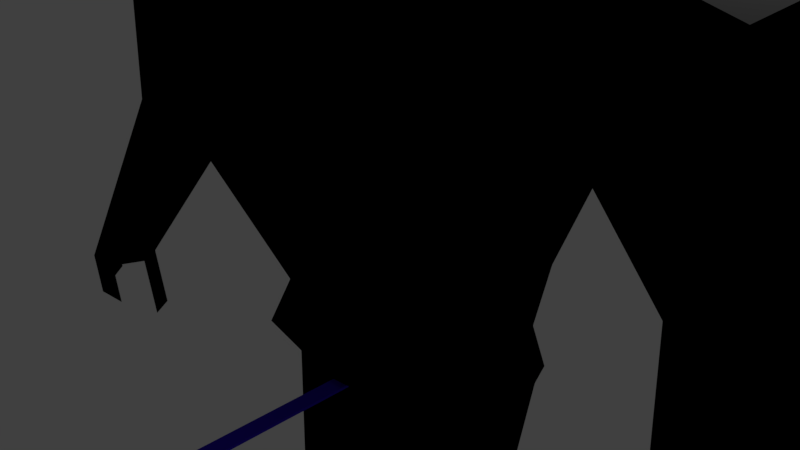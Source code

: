 # Source: SwordsMana1.blend  (saved by Blender 2.77.0; exported with 4.5.12 LTS)
import bpy
from mathutils import Matrix  # noqa: F401  (used for matrix-valued properties, if any)

bpy.ops.wm.read_factory_settings(use_empty=True)
scene = bpy.context.scene
scene.name = 'Scene'

# ---- collections
col_collection_1 = bpy.data.collections.new('Collection 1'); scene.collection.children.link(col_collection_1)

# ---- materials (node trees are filled in below, after node groups)
mat_material_002 = bpy.data.materials.new('Material.002')
mat_material_002.alpha_threshold = 0.0
mat_material_002.use_transparent_shadow = False
mat_material_002.diffuse_color = (0.047, 0.01, 0.761, 1.0)
mat_material_002.roughness = 0.5
mat_material = bpy.data.materials.new('Material')
mat_material.alpha_threshold = 0.0
mat_material.use_transparent_shadow = False
mat_material.diffuse_color = (0.467, 0.467, 0.467, 1.0)
mat_material.roughness = 0.5
mat_material_001 = bpy.data.materials.new('Material.001')
mat_material_001.alpha_threshold = 0.0
mat_material_001.use_transparent_shadow = False
mat_material_001.diffuse_color = (0.0, 0.0, 0.0, 1.0)
mat_material_001.roughness = 0.5
mat_material_001.line_color = (0.0, 0.0, 0.0, 1.0)
mat_material_003 = bpy.data.materials.new('Material.003')
mat_material_003.alpha_threshold = 0.0
mat_material_003.use_transparent_shadow = False
mat_material_003.diffuse_color = (0.123, 0.123, 0.123, 1.0)
mat_material_003.roughness = 0.5

# ---- material node trees

# ---- world
world_world = bpy.data.worlds.new('World'); scene.world = world_world
world_world.color = (0.05088, 0.05088, 0.05088)
world_world.use_sun_shadow = False
world_world.sun_shadow_jitter_overblur = 0.0
world_world.cycles.sampling_method = 'MANUAL'

# ---- cameras
cam_camera = bpy.data.cameras.new('Camera')
cam_camera.clip_end = 100.0
cam_camera.lens = 35.0
cam_camera.sensor_width = 32.0
cam_camera.sensor_height = 18.0
cam_camera.ortho_scale = 7.314
cam_camera.dof.focus_distance = 0.0
cam_camera.dof.aperture_fstop = 128.0

# ---- lights
light_lamp = bpy.data.lights.new('Lamp', 'POINT')
light_lamp.transmission_factor = 0.0
light_lamp.cutoff_distance = 30.0
light_lamp.energy = 100.0
light_lamp.shadow_buffer_clip_start = 1.001
light_lamp.shadow_soft_size = 0.1
light_lamp.shadow_maximum_resolution = 0.006
light_lamp.use_absolute_resolution = True

# ---- meshes
me_plane = bpy.data.meshes.new('Plane')
me_plane.from_pydata([(-0.5664, -0.223, 3.268e-08), (0.5664, -0.223, 3.268e-08), (-1.084, 1.083, 3.725e-09), (1.13, 1.083, 3.725e-09), (-1.489, 1.472, 1.863e-08), (1.299, 1.472, 1.863e-08), (-4.309, 1.083, 3.725e-09), (-4.516, 1.472, -0.02699), (4.354, 1.083, 3.725e-09), (4.146, 1.472, 1.863e-08), (-0.6359, 2.079, -0.02699), (0.4662, 2.079, -0.02699), (-0.6359, 9.602, -0.02699), (0.4662, 9.602, -0.02699), (-0.1094, 9.935, -0.03852), (-0.06036, 9.935, -0.03852), (-0.5664, -0.223, -0.09002), (0.5664, -0.223, -0.09002), (-1.084, 1.083, -0.09002), (1.13, 1.083, -0.09002), (-1.489, 1.472, -0.09002), (1.299, 1.472, -0.09002), (-4.309, 1.083, -0.09002), (-4.516, 1.472, -0.09002), (4.354, 1.083, -0.09002), (4.146, 1.472, -0.09002), (-0.6359, 2.079, -0.05853), (0.4662, 2.079, -0.05853), (-0.6359, 9.602, -0.05853), (0.4662, 9.602, -0.05853), (-0.1094, 9.935, -0.047), (-0.06036, 9.935, -0.047)], [], [(0, 2, 3, 1), (2, 4, 5, 3), (2, 6, 7, 4), (5, 9, 8, 3), (4, 10, 11, 5), (10, 12, 13, 11), (12, 14, 15, 13), (16, 17, 19, 18), (18, 19, 21, 20), (18, 20, 23, 22), (21, 19, 24, 25), (20, 21, 27, 26), (26, 27, 29, 28), (28, 29, 31, 30), (8, 9, 25, 24), (12, 10, 26, 28), (3, 8, 24, 19), (15, 14, 30, 31), (9, 5, 21, 25), (13, 15, 31, 29), (14, 12, 28, 30), (5, 11, 27, 21), (7, 6, 22, 23), (2, 0, 16, 18), (10, 4, 20, 26), (4, 7, 23, 20), (0, 1, 17, 16), (6, 2, 18, 22), (1, 3, 19, 17), (11, 13, 29, 27)])
me_plane.polygons.foreach_set('material_index', [1, 1, 1, 1, 1, 0, 0, 1, 1, 1, 1, 1, 0, 0, 1, 0, 1, 0, 1, 0, 0, 1, 1, 1, 1, 1, 1, 1, 1, 0])
me_plane.materials.append(mat_material_002)
me_plane.materials.append(mat_material)
me_plane.use_remesh_preserve_volume = False
me_plane.use_remesh_preserve_attributes = False
me_plane.use_mirror_vertex_groups = False
me_plane.update()
me_cube = bpy.data.meshes.new('Cube')
me_cube.from_pydata([(-1.915, 0.06425, -1.393), (-1.915, 0.9491, -1.393), (-2.401, -0.03478, 0.4912), (-2.401, 1.067, 0.4912), (-2.948, -0.4228, -0.5855), (-2.948, 1.385, -0.5855), (-2.878, -0.3108, -0.04713), (-2.878, 1.306, -0.04713), (-2.393, -0.1604, -1.043), (-2.393, 1.174, -1.043), (-1.443, 1.0, -1.561), (-1.443, 0.01333, -1.561), (-1.613, 1.067, 0.3216), (-1.613, -0.03478, 0.3216), (-1.688, 1.301, -0.7335), (-1.887, 0.007829, -0.8186), (-1.566, 1.233, -0.302), (-1.566, 0.02317, -0.342), (-1.566, -0.1604, -1.147), (-1.566, 1.174, -1.147), (-0.7217, 1.0, -1.561), (-0.7217, 0.01333, -1.561), (-0.7217, 1.0, -0.2951), (-0.7217, 0.01333, -0.2951), (-0.8442, 1.301, -0.8379), (-0.2952, -0.4931, -0.8379), (-0.783, 1.233, -0.4316), (-0.783, -0.04253, -0.4316), (-0.783, -0.1604, -1.199), (-0.783, 1.174, -1.199), (-2.147, 0.5205, -1.477), (-2.689, 0.5347, 0.6245), (-0.01143, 0.6036, -0.3863), (-3.299, 0.4298, -0.5763), (-3.221, 0.4888, 0.02409), (-2.681, 0.5281, -1.086), (-1.811, 0.5347, 0.4353), (-1.621, 0.5222, -1.664), (-0.8163, 0.5222, -0.2525), (0.001663, 0.8515, -2.653), (0.001663, 0.1841, -2.653), (-0.6907, 0.8515, -2.653), (-0.6907, 0.1841, -2.653), (-0.3445, 0.8515, -2.653), (-0.3445, 0.1841, -2.653), (-0.776, 0.5283, -2.723), (-0.2872, 0.2261, -1.974), (0.007032, 0.7933, -1.974), (-0.5815, 0.2261, -1.974), (-0.6539, 0.5186, -2.034), (-0.5815, 0.7933, -1.974), (-0.2872, 0.7933, -1.974), (0.007032, 0.2261, -1.974), (-0.007629, 1.091, -3.48), (-0.00763, -0.04807, -3.48), (-1.19, 1.091, -3.48), (-1.19, -0.04807, -3.48), (-0.5986, 1.091, -3.48), (-0.5986, -0.04807, -3.48), (-1.335, 0.5395, -3.599), (-0.09925, -1.07, -5.246), (-0.09925, 2.006, -5.642), (-0.05038, 1.519, -4.173), (-0.05038, -0.4755, -4.173), (-2.119, 1.519, -4.173), (-2.119, -0.4755, -4.173), (-1.085, 1.519, -4.173), (-1.085, -0.4755, -4.173), (-2.374, 0.553, -4.381), (-3.182, 1.434, -4.665), (-3.182, -0.394, -4.665), (-1.641, 2.006, -5.777), (-1.641, -0.966, -5.52), (-3.562, 0.5666, -4.226), (-1.843, 0.5666, -4.976), (-0.07878, 1.665, -9.304), (-0.07878, -0.5357, -9.304), (-0.09686, 0.5995, -9.534), (-0.9817, 1.45, -9.304), (-0.9817, -0.3203, -9.304), (-1.37, 0.5995, -9.534), (-0.1317, -1.495, -6.278), (-1.641, -1.495, -6.278), (-0.09925, 2.016, -6.278), (-1.641, 2.016, -6.278), (-1.843, 0.5768, -6.589), (-3.305, 1.434, -5.802), (-3.305, -0.3938, -5.802), (-2.497, 2.006, -5.802), (-2.497, -0.9659, -5.802), (-3.685, 0.5667, -5.363), (-2.275, 0.5667, -5.711), (-2.965, 1.19, -7.641), (-3.42, 1.419, -7.461), (-2.965, -0.1787, -7.641), (-3.42, -0.4081, -7.461), (-3.8, 0.5524, -7.202), (-2.6, 0.5524, -7.55), (-3.438, -0.5632, -10.12), (-3.696, -0.4331, -10.02), (-3.438, -1.339, -10.12), (-3.696, -1.469, -10.02), (-3.911, -0.9247, -9.872), (-3.231, -0.9247, -10.07), (1.915, 0.06425, -1.393), (1.915, 0.9491, -1.393), (2.401, -0.03478, 0.4912), (2.401, 1.067, 0.4912), (3.678e-08, 1.0, -1.561), (3.678e-08, 0.01333, -1.561), (3.678e-08, 1.142, -0.3629), (3.678e-08, 0.01333, -0.4705), (2.948, -0.4228, -0.5855), (2.948, 1.385, -0.5855), (3.678e-08, 1.288, -0.9422), (3.678e-08, -0.6135, -0.8604), (2.878, -0.3108, -0.04713), (2.878, 1.306, -0.04713), (3.678e-08, 1.233, -0.5613), (3.678e-08, -0.1604, -0.5613), (3.678e-08, -0.1604, -1.251), (2.393, -0.1604, -1.043), (2.393, 1.174, -1.043), (3.678e-08, 1.174, -1.251), (1.443, 1.0, -1.561), (1.443, 0.01333, -1.561), (1.613, 1.067, 0.3216), (1.613, -0.03478, 0.3216), (1.688, 1.301, -0.7335), (1.887, 0.007829, -0.8186), (1.566, 1.233, -0.302), (1.566, 0.02317, -0.342), (1.566, -0.1604, -1.147), (1.566, 1.174, -1.147), (0.7217, 1.0, -1.561), (0.7217, 0.01333, -1.561), (0.7217, 1.0, -0.2951), (0.7217, 0.01333, -0.2951), (0.8442, 1.301, -0.8379), (0.2952, -0.4931, -0.8379), (0.783, 1.233, -0.4316), (0.783, -0.04253, -0.4316), (0.783, -0.1604, -1.199), (0.783, 1.174, -1.199), (2.147, 0.5205, -1.477), (2.689, 0.5347, 0.6245), (0.01143, 0.6036, -0.3863), (3.299, 0.4298, -0.5763), (3.221, 0.4888, 0.02409), (2.681, 0.5281, -1.086), (1.811, 0.5347, 0.4353), (1.621, 0.5222, -1.664), (0.8163, 0.5222, -0.2525), (-0.001663, 0.8515, -2.653), (-0.001663, 0.1841, -2.653), (0.6907, 0.8515, -2.653), (0.6907, 0.1841, -2.653), (0.3445, 0.8515, -2.653), (0.3445, 0.1841, -2.653), (0.776, 0.5283, -2.723), (0.2872, 0.2261, -1.974), (-0.007032, 0.7933, -1.974), (0.5815, 0.2261, -1.974), (0.6539, 0.5186, -2.034), (0.5815, 0.7933, -1.974), (0.2872, 0.7933, -1.974), (-0.007032, 0.2261, -1.974), (0.007629, 1.091, -3.48), (0.00763, -0.04807, -3.48), (1.19, 1.091, -3.48), (1.19, -0.04807, -3.48), (0.5986, 1.091, -3.48), (0.5986, -0.04807, -3.48), (1.335, 0.5395, -3.599), (-0.09925, -1.07, -5.246), (-0.09925, 2.006, -5.644), (-0.05038, 1.519, -4.173), (-0.05038, -0.4755, -4.173), (2.119, 1.519, -4.173), (2.119, -0.4755, -4.173), (1.085, 1.519, -4.173), (1.085, -0.4755, -4.173), (2.374, 0.553, -4.381), (3.182, 1.434, -4.665), (3.182, -0.394, -4.665), (1.641, 2.006, -5.777), (1.641, -0.966, -5.52), (3.562, 0.5666, -4.226), (1.843, 0.5666, -4.976), (-0.07878, 1.665, -9.304), (-0.07878, -0.5357, -9.304), (-0.09686, 0.5995, -9.534), (0.9817, 1.45, -9.304), (0.9817, -0.3203, -9.304), (1.37, 0.5995, -9.534), (-0.1317, -1.495, -6.278), (1.641, -1.495, -6.278), (-0.09925, 2.016, -6.278), (1.641, 2.016, -6.278), (1.843, 0.5768, -6.589), (3.305, 1.434, -5.802), (3.305, -0.3938, -5.802), (2.497, 2.006, -5.802), (2.497, -0.9659, -5.802), (3.685, 0.5667, -5.363), (2.275, 0.5667, -5.711), (2.965, 1.19, -7.641), (3.42, 1.419, -7.461), (2.965, -0.1787, -7.641), (3.42, -0.4081, -7.461), (3.8, 0.5524, -7.202), (2.6, 0.5524, -7.55), (3.438, -0.5632, -10.12), (3.696, -0.4331, -10.02), (3.438, -1.339, -10.12), (3.696, -1.469, -10.02), (3.911, -0.9247, -9.872), (3.231, -0.9247, -10.07), (-0.08688, 1.718, -10.05), (-0.08688, -0.7693, -10.05), (-0.1088, 0.6078, -9.999), (-1.182, 1.457, -10.05), (-1.182, -0.508, -10.05), (-1.403, 0.6078, -9.999), (-0.08688, 1.718, -10.05), (-0.08688, -0.7693, -10.05), (-0.1088, 0.6078, -9.999), (1.2, 1.457, -10.05), (1.2, -0.508, -10.05), (1.42, 0.6078, -9.999), (-0.3213, 0.6014, -10.4), (-0.3018, 1.673, -10.45), (-1.051, 1.54, -10.45), (-0.3018, -0.2723, -10.45), (-1.051, -0.1392, -10.45), (-1.137, 0.6014, -10.4), (-0.3193, 0.1432, -14.42), (-0.4321, 0.4442, -14.47), (-0.9163, 0.385, -14.47), (-0.2998, -0.4306, -14.47), (-1.049, -0.2975, -14.47), (-1.135, 0.1432, -14.42), (-0.3113, 0.5959, -17.37), (-0.2918, 1.24, -17.42), (-1.041, 1.107, -17.42), (-0.2918, -0.1208, -17.42), (-1.041, 0.01237, -17.42), (-1.128, 0.5959, -17.33), (0.1956, 0.6036, -10.43), (0.2151, 1.674, -10.48), (1.064, 1.541, -10.48), (0.2151, -0.2711, -10.48), (1.064, -0.1379, -10.48), (1.151, 0.6036, -10.43), (0.1884, 0.142, -14.45), (0.3311, 0.4435, -14.51), (0.934, 0.3104, -14.51), (0.2079, -0.4313, -14.51), (1.057, -0.2982, -14.51), (1.144, 0.142, -14.45), (0.1815, 0.5948, -17.36), (0.201, 1.239, -17.41), (1.05, 1.106, -17.41), (0.201, -0.1214, -17.41), (1.05, 0.01174, -17.41), (1.138, 0.5948, -17.36), (3.244, -0.7919, -10.98), (3.502, -0.6618, -10.87), (3.717, -1.153, -10.73), (3.344, -1.318, -10.77), (3.602, -1.449, -10.67), (3.137, -0.9039, -10.72), (-3.308, -1.38, -10.72), (-3.566, -1.51, -10.62), (-3.781, -0.9651, -10.47), (-3.252, -0.6085, -10.99), (-3.51, -0.4784, -10.89), (-3.045, -0.97, -10.94), (-0.3142, 0.5921, -17.99), (-0.2947, 1.236, -18.04), (-1.044, 1.103, -18.04), (-0.4561, -1.549, -18.04), (-0.873, -1.416, -18.04), (-1.131, 0.5921, -17.95), (0.1786, 0.591, -17.98), (0.1981, 1.235, -18.03), (1.047, 1.102, -18.03), (0.3686, -1.549, -18.03), (0.886, -1.416, -18.03), (1.135, 0.591, -17.98), (1.137, 0.593, -17.66), (1.049, 1.104, -17.71), (0.1996, 1.237, -17.71), (0.1801, 0.593, -17.66), (0.1996, -0.3774, -17.71), (1.049, -0.3726, -17.71), (-1.042, 1.105, -17.73), (-0.2932, 1.238, -17.73), (-1.13, 0.594, -17.64), (-1.042, -0.3735, -17.73), (-0.2932, -0.3784, -17.73), (-0.3128, 0.594, -17.68), (0.3609, 1.0, -1.561), (0.3609, 0.01333, -1.561), (0.3609, 1.071, -0.329), (0.3609, 0.01333, -0.3828), (0.4221, 1.294, -0.89), (0.1476, -0.5533, -0.8491), (0.3915, 1.233, -0.4964), (0.3915, -0.1015, -0.4964), (0.3915, -0.1604, -1.225), (0.3915, 1.174, -1.225), (0.4139, 0.5629, -0.3194), (0.1714, 0.8515, -2.653), (0.1714, 0.1841, -2.653), (0.1401, 0.7933, -1.974), (0.1401, 0.2261, -1.974), (0.3031, 1.091, -3.48), (0.3031, -0.04807, -3.48), (0.5172, 1.519, -4.173), (0.5172, -0.4755, -4.173), (0.7707, 2.006, -5.711), (0.7707, -1.018, -5.383), (0.4514, 1.558, -9.304), (0.4514, -0.428, -9.304), (0.7707, 2.016, -6.278), (0.7545, -1.495, -6.278), (0.5564, 1.588, -10.05), (0.5564, -0.6387, -10.05), (0.6397, 1.608, -10.48), (0.6397, -0.2045, -10.48), (0.6326, 0.3429, -14.51), (0.6326, -0.7464, -14.51), (0.6257, 1.173, -17.41), (0.6257, -0.05484, -17.41), (0.6227, 1.169, -18.03), (0.6227, -0.7891, -18.03), (0.6568, 0.591, -17.98), (0.6243, -0.375, -17.71), (0.6243, 1.171, -17.71), (-0.3609, 1.0, -1.561), (-0.3609, 0.01333, -1.561), (-0.3609, 1.071, -0.329), (-0.3609, 0.01333, -0.3828), (-0.4221, 1.294, -0.89), (-0.1476, -0.5533, -0.8491), (-0.3915, 1.233, -0.4964), (-0.3915, -0.1015, -0.4964), (-0.3915, -0.1604, -1.225), (-0.3915, 1.174, -1.225), (-0.4139, 0.5629, -0.3194), (-0.1714, 0.8515, -2.653), (-0.1714, 0.1841, -2.653), (-0.1401, 0.7933, -1.974), (-0.1401, 0.2261, -1.974), (-0.3031, 1.091, -3.48), (-0.3031, -0.04807, -3.48), (-0.5676, 1.519, -4.173), (-0.5676, -0.4755, -4.173), (-0.87, 2.006, -5.709), (-0.87, -1.018, -5.383), (-0.5302, 1.558, -9.304), (-0.5302, -0.428, -9.304), (-0.87, 2.016, -6.278), (-0.8862, -1.495, -6.278), (-0.6345, 1.588, -10.05), (-0.6345, -0.6387, -10.05), (-0.6762, 1.607, -10.45), (-0.6762, -0.2058, -10.45), (-0.6742, 0.3436, -14.47), (-0.6742, -0.7457, -14.47), (-0.6662, 1.173, -17.42), (-0.6662, -0.05421, -17.42), (-0.6691, 1.17, -18.04), (-0.6691, -0.7885, -18.04), (-0.7227, 0.5921, -17.97), (-0.6677, -0.3759, -17.73), (-0.6677, 1.171, -17.73)], [], [(37, 11, 0, 30), (36, 31, 2, 13), (17, 13, 2, 6), (34, 31, 3, 7), (19, 10, 1, 9), (16, 14, 5, 7), (35, 33, 5, 9), (18, 15, 4, 8), (12, 16, 7, 3), (33, 34, 7, 5), (15, 17, 6, 4), (11, 18, 8, 0), (30, 35, 9, 1), (14, 19, 9, 5), (24, 29, 19, 14), (21, 28, 18, 11), (25, 27, 17, 15), (22, 26, 16, 12), (28, 25, 15, 18), (26, 24, 14, 16), (29, 20, 10, 19), (27, 23, 13, 17), (38, 36, 13, 23), (46, 48, 42, 44), (354, 46, 44, 352), (350, 38, 23, 343), (347, 343, 23, 27), (349, 340, 20, 29), (346, 344, 24, 26), (348, 345, 25, 28), (342, 346, 26, 22), (345, 347, 27, 25), (341, 348, 28, 21), (344, 349, 29, 24), (342, 22, 38, 350), (48, 49, 45, 42), (22, 12, 36, 38), (0, 8, 35, 30), (4, 6, 34, 33), (8, 4, 33, 35), (50, 51, 43, 41), (6, 2, 31, 34), (12, 3, 31, 36), (10, 37, 30, 1), (41, 43, 57, 55), (351, 39, 53, 355), (45, 41, 55, 59), (49, 50, 41, 45), (353, 47, 39, 351), (340, 108, 47, 353), (37, 10, 50, 49), (10, 20, 51, 50), (11, 37, 49, 48), (341, 21, 46, 354), (21, 11, 48, 46), (355, 53, 62, 357), (59, 55, 64, 68), (58, 56, 65, 67), (56, 59, 68, 65), (352, 44, 58, 356), (42, 45, 59, 56), (44, 42, 56, 58), (357, 62, 61, 359), (68, 64, 69, 73), (67, 65, 70, 72), (65, 68, 73, 70), (358, 67, 72, 360), (55, 57, 66, 64), (356, 58, 67, 358), (70, 73, 90, 87), (364, 82, 79, 362), (73, 69, 86, 90), (64, 66, 71, 69), (191, 189, 224, 226), (361, 75, 218, 365), (85, 84, 78, 80), (363, 83, 75, 361), (82, 85, 80, 79), (72, 74, 85, 82), (359, 61, 83, 363), (74, 71, 84, 85), (360, 72, 82, 364), (86, 88, 92, 93), (90, 86, 93, 96), (69, 71, 88, 86), (71, 74, 91, 88), (74, 72, 89, 91), (72, 70, 87, 89), (95, 96, 102, 101), (94, 95, 101, 100), (91, 89, 94, 97), (88, 91, 97, 92), (89, 87, 95, 94), (87, 90, 96, 95), (103, 100, 101, 102), (98, 103, 102, 99), (96, 93, 99, 102), (93, 92, 98, 99), (97, 94, 100, 103), (92, 97, 103, 98), (151, 144, 104, 125), (150, 127, 106, 145), (131, 116, 106, 127), (148, 117, 107, 145), (133, 122, 105, 124), (130, 117, 113, 128), (149, 122, 113, 147), (132, 121, 112, 129), (126, 107, 117, 130), (147, 113, 117, 148), (129, 112, 116, 131), (125, 104, 121, 132), (144, 105, 122, 149), (128, 113, 122, 133), (138, 128, 133, 143), (135, 125, 132, 142), (139, 129, 131, 141), (136, 126, 130, 140), (142, 132, 129, 139), (140, 130, 128, 138), (143, 133, 124, 134), (141, 131, 127, 137), (152, 137, 127, 150), (160, 158, 156, 162), (316, 314, 158, 160), (312, 305, 137, 152), (309, 141, 137, 305), (311, 143, 134, 302), (308, 140, 138, 306), (310, 142, 139, 307), (304, 136, 140, 308), (307, 139, 141, 309), (303, 135, 142, 310), (306, 138, 143, 311), (304, 312, 152, 136), (162, 156, 159, 163), (136, 152, 150, 126), (104, 144, 149, 121), (112, 147, 148, 116), (121, 149, 147, 112), (164, 155, 157, 165), (116, 148, 145, 106), (126, 150, 145, 107), (124, 105, 144, 151), (155, 169, 171, 157), (313, 317, 167, 153), (159, 173, 169, 155), (163, 159, 155, 164), (315, 313, 153, 161), (302, 315, 161, 108), (151, 163, 164, 124), (124, 164, 165, 134), (125, 162, 163, 151), (303, 316, 160, 135), (135, 160, 162, 125), (317, 319, 176, 167), (173, 182, 178, 169), (172, 181, 179, 170), (170, 179, 182, 173), (314, 318, 172, 158), (156, 170, 173, 159), (158, 172, 170, 156), (319, 321, 175, 176), (182, 187, 183, 178), (181, 186, 184, 179), (179, 184, 187, 182), (320, 322, 186, 181), (169, 178, 180, 171), (318, 320, 181, 172), (184, 201, 204, 187), (326, 324, 193, 196), (187, 204, 200, 183), (178, 183, 185, 180), (77, 76, 219, 220), (192, 194, 229, 227), (199, 194, 192, 198), (325, 323, 189, 197), (196, 193, 194, 199), (186, 196, 199, 188), (321, 325, 197, 175), (188, 199, 198, 185), (322, 326, 196, 186), (200, 207, 206, 202), (204, 210, 207, 200), (183, 200, 202, 185), (185, 202, 205, 188), (188, 205, 203, 186), (186, 203, 201, 184), (209, 215, 216, 210), (208, 214, 215, 209), (205, 211, 208, 203), (202, 206, 211, 205), (203, 208, 209, 201), (201, 209, 210, 204), (215, 214, 217, 212, 213, 216), (210, 216, 213, 207), (207, 213, 212, 206), (211, 217, 214, 208), (206, 212, 217, 211), (365, 218, 231, 367), (223, 221, 232, 235), (227, 229, 253, 250), (229, 228, 252, 253), (190, 191, 226, 225), (79, 80, 223, 222), (362, 79, 222, 366), (323, 192, 227, 327), (194, 193, 228, 229), (80, 78, 221, 223), (324, 190, 225, 328), (75, 77, 220, 218), (230, 233, 239, 236), (367, 231, 237, 369), (220, 219, 233, 230), (366, 222, 234, 368), (218, 220, 230, 231), (222, 223, 235, 234), (240, 241, 247, 246), (237, 236, 242, 243), (368, 234, 240, 370), (231, 230, 236, 237), (234, 235, 241, 240), (235, 232, 238, 241), (293, 292, 285, 284), (299, 298, 283, 282), (241, 238, 244, 247), (369, 237, 243, 371), (236, 239, 245, 242), (370, 240, 246, 372), (250, 253, 259, 256), (253, 252, 258, 259), (327, 227, 250, 329), (225, 226, 248, 251), (328, 225, 251, 330), (226, 224, 249, 248), (332, 257, 263, 334), (257, 254, 260, 263), (329, 250, 256, 331), (251, 248, 254, 257), (330, 251, 257, 332), (248, 249, 255, 254), (291, 290, 289, 286), (377, 297, 279, 373), (254, 255, 261, 260), (259, 258, 264, 265), (256, 259, 265, 262), (331, 256, 262, 333), (213, 216, 268, 267), (212, 213, 267, 266), (214, 217, 271, 269), (214, 215, 270, 269), (102, 101, 273, 274), (101, 100, 272, 273), (98, 103, 277, 275), (99, 98, 275, 276), (375, 374, 282, 283), (373, 375, 283, 280), (337, 289, 288, 336), (335, 286, 289, 337), (376, 299, 282, 374), (294, 293, 284, 287), (298, 296, 280, 283), (339, 291, 286, 335), (297, 301, 278, 279), (290, 295, 288, 289), (338, 294, 287, 336), (301, 300, 281, 278), (334, 263, 294, 338), (265, 264, 295, 290), (333, 262, 291, 339), (263, 260, 293, 294), (262, 265, 290, 291), (260, 261, 292, 293), (242, 245, 300, 301), (243, 242, 301, 297), (247, 244, 296, 298), (372, 246, 299, 376), (371, 243, 297, 377), (246, 247, 298, 299), (261, 333, 339, 292), (264, 334, 338, 295), (295, 338, 336, 288), (292, 339, 335, 285), (285, 335, 337, 284), (284, 337, 336, 287), (255, 331, 333, 261), (252, 330, 332, 258), (249, 329, 331, 255), (258, 332, 334, 264), (228, 328, 330, 252), (224, 327, 329, 249), (193, 324, 328, 228), (189, 323, 327, 224), (174, 195, 326, 322), (185, 198, 325, 321), (198, 192, 323, 325), (195, 190, 324, 326), (168, 177, 320, 318), (177, 174, 322, 320), (180, 185, 321, 319), (154, 168, 318, 314), (171, 180, 319, 317), (109, 166, 316, 303), (134, 165, 315, 302), (165, 157, 313, 315), (157, 171, 317, 313), (110, 146, 312, 304), (114, 306, 311, 123), (109, 303, 310, 120), (115, 307, 309, 119), (110, 304, 308, 118), (120, 310, 307, 115), (118, 308, 306, 114), (123, 311, 302, 108), (119, 309, 305, 111), (146, 111, 305, 312), (166, 154, 314, 316), (244, 371, 377, 296), (245, 372, 376, 300), (300, 376, 374, 281), (279, 278, 375, 373), (278, 281, 374, 375), (296, 377, 373, 280), (239, 370, 372, 245), (238, 369, 371, 244), (233, 368, 370, 239), (219, 366, 368, 233), (232, 367, 369, 238), (76, 362, 366, 219), (221, 365, 367, 232), (60, 360, 364, 81), (71, 359, 363, 84), (84, 363, 361, 78), (78, 361, 365, 221), (81, 364, 362, 76), (54, 356, 358, 63), (63, 358, 360, 60), (66, 357, 359, 71), (40, 352, 356, 54), (57, 355, 357, 66), (109, 341, 354, 52), (20, 340, 353, 51), (51, 353, 351, 43), (43, 351, 355, 57), (110, 342, 350, 32), (114, 123, 349, 344), (109, 120, 348, 341), (115, 119, 347, 345), (110, 118, 346, 342), (120, 115, 345, 348), (118, 114, 344, 346), (123, 108, 340, 349), (119, 111, 343, 347), (32, 350, 343, 111), (52, 354, 352, 40)])
me_cube.polygons.foreach_set('material_index', [0, 0, 0, 0, 0, 0, 0, 0, 0, 0, 0, 0, 0, 0, 0, 0, 0, 0, 0, 0, 0, 0, 0, 0, 0, 1, 0, 0, 0, 0, 0, 0, 0, 0, 1, 0, 0, 0, 0, 0, 0, 0, 0, 0, 0, 0, 1, 0, 0, 0, 0, 0, 0, 0, 0, 0, 1, 0, 1, 0, 1, 0, 0, 1, 0, 1, 0, 0, 0, 0, 0, 0, 0, 0, 0, 0, 0, 0, 0, 0, 0, 0, 0, 0, 0, 0, 0, 0, 0, 0, 0, 0, 0, 0, 0, 0, 0, 0, 0, 0, 0, 0, 0, 0, 0, 0, 0, 0, 0, 0, 0, 0, 0, 0, 0, 0, 0, 0, 0, 0, 0, 0, 0, 0, 0, 1, 0, 0, 0, 0, 0, 0, 0, 0, 1, 0, 0, 0, 0, 0, 0, 0, 0, 0, 0, 0, 1, 0, 0, 0, 0, 0, 0, 0, 0, 0, 1, 0, 1, 0, 1, 0, 0, 1, 0, 1, 0, 0, 0, 0, 0, 0, 0, 0, 0, 0, 0, 0, 0, 0, 0, 0, 0, 0, 0, 0, 0, 0, 0, 0, 0, 0, 0, 0, 0, 0, 0, 0, 0, 0, 0, 0, 0, 0, 0, 0, 0, 0, 0, 0, 0, 0, 0, 0, 0, 0, 0, 0, 0, 0, 0, 0, 0, 0, 0, 0, 0, 0, 0, 0, 0, 0, 0, 0, 0, 0, 0, 0, 0, 0, 0, 0, 0, 0, 0, 0, 0, 0, 0, 0, 0, 0, 0, 0, 0, 0, 0, 0, 0, 0, 0, 0, 0, 0, 0, 0, 0, 0, 0, 0, 0, 0, 0, 0, 0, 0, 0, 0, 0, 0, 0, 0, 0, 0, 0, 0, 0, 0, 0, 0, 0, 0, 0, 0, 0, 0, 0, 0, 0, 0, 0, 0, 0, 0, 0, 0, 1, 0, 0, 0, 0, 0, 0, 0, 0, 1, 0, 0, 0, 0, 0, 0, 0, 0, 0, 0, 0, 0, 0, 0, 0, 0, 0, 0, 0, 0, 0, 0, 0, 0, 0, 0, 0, 0, 1, 0, 0, 0, 0, 0, 0, 0, 0, 1, 0])
me_cube.materials.append(mat_material_001)
me_cube.materials.append(mat_material_003)
me_cube.use_remesh_preserve_volume = False
me_cube.use_remesh_preserve_attributes = False
me_cube.use_mirror_vertex_groups = False
me_cube.update()
arm_armature = bpy.data.armatures.new('Armature')  # bones are not reproduced

# ---- objects
ob_armature = bpy.data.objects.new('Armature', arm_armature)
ob_plane = bpy.data.objects.new('Plane', me_plane)
ob_cube = bpy.data.objects.new('Cube', me_cube)
ob_lamp = bpy.data.objects.new('Lamp', light_lamp)
ob_camera = bpy.data.objects.new('Camera', cam_camera)

# ---- transforms, parenting, visibility, modifiers, constraints
ob_armature.location = (-0.01887, 0.0, -1.485)
ob_armature.scale = (7.517, 7.517, 7.114)
ob_armature.show_in_front = True
ob_armature.lineart.crease_threshold = 0.0
ob_plane.parent = ob_armature
ob_plane.matrix_parent_inverse = Matrix(((-0.133, -0.003986, -0.002558, -0.6647), (0.001603, -0.1039, 0.08776, -1.014), (-0.00438, 0.08298, 0.1098, 0.3507), (0.0, 0.0, 0.0, 1.0)))
ob_plane.location = (-4.748, -2.157, -2.091)
ob_plane.rotation_euler = (2.504, -0.0, 0.0)
ob_plane.scale = (0.2222, 0.7114, 1.193)
ob_plane.lineart.crease_threshold = 0.0
ob_cube.parent = ob_armature
ob_cube.matrix_parent_inverse = Matrix(((0.133, 0.0, 0.0, 0.00251), (0.0, 0.133, 0.0, 0.0), (0.0, 0.0, 0.1406, 0.2087), (0.0, 0.0, 0.0, 1.0)))
ob_cube.location = (-0.01103, 0.0, 8.469)
ob_cube.scale = (1.46, 1.0, 1.0)
ob_cube.lock_rotations_4d = False
ob_cube.empty_display_type = 'ARROWS'
ob_cube.show_in_front = True
ob_cube.lineart.crease_threshold = 0.0
_vg = ob_cube.vertex_groups.new(name='Pevis')
for _i, _w in zip([75, 76, 77, 78, 79, 80, 81, 82, 83, 84, 85, 175, 189, 190, 191, 192, 193, 194, 195, 196, 197, 199, 218, 219, 220, 221, 222, 223, 224, 225, 226, 227, 228, 229, 231, 233, 249, 251, 323, 324, 325, 326, 327, 328, 329, 361, 362, 363, 364, 365, 366, 367], [0.6566, 0.6701, 0.204, 0.5698, 0.5583, 0.1768, 0.06033, 0.05884, 0.04767, 0.002969, 0.02108, 0.007058, 0.8092, 0.7619, 0.9944, 0.578, 0.2226, 0.1159, 0.06295, 0.01044, 0.05671, 0.007416, 0.1983, 0.2599, 0.05566, 0.1031, 0.1264, 0.06739, 0.4849, 0.4783, 0.9756, 0.1015, 0.06387, 0.02237, 0.04443, 0.01415, 0.1024, 0.05154, 0.7487, 0.6628, 0.04969, 0.03205, 0.2233, 0.1914, 0.0443, 0.6817, 0.6864, 0.04573, 0.05672, 0.1687, 0.2021, 0.02476]): _vg.add([_i], _w, 'REPLACE')
_vg = ob_cube.vertex_groups.new(name='MiddleSpine')
_vg = ob_cube.vertex_groups.new(name='Ribs')
for _i, _w in zip([60, 61, 62, 63, 71, 72, 74, 75, 78, 79, 81, 82, 83, 84, 85, 174, 175, 176, 177, 185, 186, 188, 189, 192, 193, 195, 196, 197, 198, 199, 319, 320, 321, 322, 323, 325, 326, 357, 358, 359, 360, 361, 363, 364], [0.3815, 0.4845, 0.06388, 0.09042, 0.07673, 0.06497, 0.01931, 0.01399, 0.004656, 0.0007981, 0.3932, 0.1793, 0.437, 0.1613, 0.3111, 0.4212, 0.4993, 0.07619, 0.1007, 0.07207, 0.06111, 0.02336, 0.007455, 0.0003126, 0.000801, 0.4112, 0.1675, 0.4486, 0.1524, 0.3072, 0.02089, 0.03596, 0.2113, 0.1669, 0.002645, 0.3497, 0.3484, 0.02412, 0.03687, 0.208, 0.1642, 0.007894, 0.337, 0.331]): _vg.add([_i], _w, 'REPLACE')
_vg = ob_cube.vertex_groups.new(name='Neck')
for _i, _w in zip([0, 1, 2, 3, 4, 5, 6, 7, 8, 9, 10, 11, 12, 13, 14, 15, 16, 17, 18, 19, 20, 21, 22, 23, 24, 26, 27, 28, 29, 30, 31, 32, 33, 34, 35, 36, 37, 38, 39, 40, 41, 42, 43, 44, 45, 46, 47, 48, 49, 50, 51, 52, 53, 54, 55, 56, 57, 58, 59, 60, 61, 62, 63, 66, 67, 104, 105, 106, 107, 108, 110, 112, 113, 114, 116, 117, 118, 121, 122, 123, 124, 125, 126, 127, 128, 129, 130, 131, 132, 133, 134, 135, 136, 137, 138, 139, 140, 141, 142, 143, 144, 145, 146, 147, 148, 149, 150, 151, 152, 153, 154, 155, 156, 157, 158, 159, 160, 161, 162, 163, 164, 165, 166, 167, 168, 169, 170, 171, 172, 173, 174, 175, 176, 177, 180, 181, 302, 303, 304, 305, 306, 308, 309, 310, 311, 312, 313, 314, 315, 316, 317, 318, 319, 320, 322, 340, 341, 342, 343, 344, 346, 347, 348, 349, 350, 351, 352, 353, 354, 355, 356, 357, 358, 360], [0.1575, 0.1426, 0.2542, 0.2126, 0.2087, 0.1742, 0.2212, 0.185, 0.1824, 0.1573, 0.1309, 0.1471, 0.2011, 0.2558, 0.1472, 0.2246, 0.1583, 0.2338, 0.1752, 0.1361, 0.2274, 0.1115, 0.1293, 0.1192, 0.1241, 0.1197, 0.1145, 0.08727, 0.152, 0.1511, 0.2403, 0.02177, 0.1863, 0.1982, 0.1689, 0.2463, 0.1316, 0.186, 0.9373, 0.8811, 0.6852, 0.661, 0.8404, 0.7832, 0.6525, 0.1293, 0.4902, 0.1931, 0.2666, 0.384, 0.4611, 0.08062, 0.8073, 0.7407, 0.1413, 0.1824, 0.3786, 0.3541, 0.1139, 0.06647, 0.004166, 0.1665, 0.1997, 0.04516, 0.05928, 0.159, 0.1441, 0.2549, 0.2136, 0.2384, 0.05004, 0.2097, 0.1753, 0.08832, 0.2221, 0.1861, 0.06124, 0.1836, 0.1586, 0.1332, 0.1326, 0.1489, 0.2023, 0.2567, 0.1487, 0.2258, 0.1597, 0.2352, 0.1767, 0.1377, 0.2284, 0.1138, 0.1311, 0.1228, 0.1257, 0.00181, 0.1214, 0.1178, 0.08923, 0.1535, 0.1525, 0.2411, 0.02414, 0.1874, 0.1992, 0.1702, 0.2471, 0.1334, 0.1877, 0.9343, 0.8789, 0.6795, 0.6558, 0.8339, 0.777, 0.6472, 0.1335, 0.4899, 0.1958, 0.2683, 0.3832, 0.4596, 0.08186, 0.7835, 0.7393, 0.1408, 0.1821, 0.3734, 0.3524, 0.1141, 0.05894, 0.008319, 0.164, 0.184, 0.04541, 0.05925, 0.2299, 0.05859, 0.07248, 0.05569, 0.1007, 0.07947, 0.05173, 0.02782, 0.1406, 0.07927, 0.9079, 0.858, 0.4853, 0.0892, 0.7008, 0.6288, 0.1005, 0.1254, 0.0168, 0.2285, 0.05612, 0.07067, 0.03879, 0.09934, 0.07802, 0.04059, 0.02411, 0.1392, 0.07554, 0.9135, 0.8634, 0.4864, 0.08526, 0.7084, 0.6337, 0.09798, 0.1276, 0.01708]): _vg.add([_i], _w, 'REPLACE')
_vg = ob_cube.vertex_groups.new(name='Head')
for _i, _w in zip([0, 1, 2, 3, 4, 5, 6, 7, 8, 9, 10, 11, 12, 13, 14, 15, 16, 17, 18, 19, 20, 21, 22, 23, 24, 25, 26, 27, 28, 29, 30, 31, 32, 33, 34, 35, 36, 37, 38, 39, 40, 41, 42, 43, 44, 45, 46, 47, 48, 49, 50, 51, 52, 57, 58, 104, 105, 106, 107, 108, 109, 110, 111, 112, 113, 114, 115, 116, 117, 118, 119, 120, 121, 122, 123, 124, 125, 126, 127, 128, 129, 130, 131, 132, 133, 134, 135, 136, 137, 138, 139, 140, 141, 142, 143, 144, 145, 146, 147, 148, 149, 150, 151, 152, 153, 154, 155, 156, 157, 158, 159, 160, 161, 162, 163, 164, 165, 166, 171, 172, 302, 303, 304, 305, 306, 307, 308, 309, 310, 311, 312, 313, 314, 315, 316, 340, 341, 342, 343, 344, 345, 346, 347, 348, 349, 350, 351, 352, 353, 354], [0.835, 0.8497, 0.7415, 0.783, 0.7864, 0.821, 0.7741, 0.8105, 0.812, 0.8371, 0.8571, 0.8437, 0.7946, 0.7402, 0.8469, 0.7693, 0.8369, 0.7617, 0.818, 0.856, 0.7639, 0.8753, 0.8683, 0.8787, 0.8717, 0.9744, 0.8773, 0.8832, 0.9063, 0.8422, 0.8421, 0.7554, 0.9635, 0.8091, 0.7974, 0.8258, 0.7495, 0.8581, 0.8118, 0.03822, 0.09164, 0.1328, 0.1513, 0.09018, 0.1328, 0.1266, 0.8593, 0.5081, 0.7781, 0.7001, 0.5955, 0.528, 0.916, 0.002373, 0.006499, 0.8331, 0.8478, 0.7406, 0.7819, 0.7596, 0.9796, 0.9489, 0.9996, 0.7852, 0.8196, 0.91, 0.9975, 0.773, 0.8092, 0.9375, 0.996, 0.99, 0.8104, 0.8355, 0.8648, 0.8549, 0.8415, 0.7932, 0.739, 0.8451, 0.7678, 0.8352, 0.76, 0.8161, 0.8541, 0.7624, 0.8725, 0.8663, 0.8749, 0.8698, 0.9724, 0.8754, 0.8797, 0.904, 0.8403, 0.8403, 0.7544, 0.9622, 0.8078, 0.7962, 0.8243, 0.7485, 0.8559, 0.8098, 0.04026, 0.09287, 0.1349, 0.1534, 0.09323, 0.1361, 0.1286, 0.8543, 0.5083, 0.7743, 0.6973, 0.5953, 0.5287, 0.9145, 0.003375, 0.007762, 0.7656, 0.9355, 0.9259, 0.9431, 0.8967, 0.9899, 0.9186, 0.947, 0.9578, 0.856, 0.9194, 0.05812, 0.1034, 0.5101, 0.9055, 0.7673, 0.9384, 0.9278, 0.9547, 0.8981, 0.9914, 0.9202, 0.9536, 0.9599, 0.8576, 0.9232, 0.05541, 0.1003, 0.5095, 0.9099]): _vg.add([_i], _w, 'REPLACE')
_vg = ob_cube.vertex_groups.new(name='ShoulderRight')
for _i, _w in zip([155, 156, 157, 158, 159, 162, 163, 167, 168, 169, 170, 171, 172, 173, 174, 175, 176, 177, 178, 179, 180, 181, 182, 183, 184, 185, 186, 187, 188, 192, 193, 195, 196, 197, 198, 199, 200, 201, 202, 203, 204, 205, 206, 207, 210, 211, 313, 314, 317, 318, 319, 320, 321, 322, 325, 326], [0.1748, 0.1809, 0.06523, 0.07995, 0.2141, 0.006264, 0.01511, 0.1176, 0.1399, 0.8133, 0.7615, 0.5567, 0.588, 0.8468, 0.2407, 0.1805, 0.2664, 0.2677, 0.9366, 0.9016, 0.8886, 0.8854, 0.9449, 0.8377, 0.7696, 0.8139, 0.8383, 0.6315, 0.9106, 0.02376, 0.02927, 0.1141, 0.5895, 0.08883, 0.6331, 0.2822, 0.512, 0.2027, 0.8444, 0.6787, 0.4882, 0.9868, 0.05054, 0.05503, 0.02096, 0.05577, 0.006532, 0.01226, 0.2282, 0.2935, 0.7515, 0.7206, 0.5566, 0.6296, 0.2433, 0.2278]): _vg.add([_i], _w, 'REPLACE')
_vg = ob_cube.vertex_groups.new(name='UpperArmRight')
for _i, _w in zip([178, 179, 182, 183, 184, 187, 200, 201, 202, 203, 204, 206, 207, 208, 209, 210, 211, 213, 216], [0.0009207, 0.06404, 0.03645, 0.1629, 0.23, 0.3694, 0.4856, 0.796, 0.1206, 0.2795, 0.5111, 0.9288, 0.9366, 0.9827, 0.9639, 0.9476, 0.9417, 0.01147, 0.02711]): _vg.add([_i], _w, 'REPLACE')
_vg = ob_cube.vertex_groups.new(name='Bone.011')
for _i, _w in zip([209, 212, 213, 214, 215, 216, 217, 266, 267, 268, 269, 270, 271], [0.002958, 0.9659, 0.9464, 0.9844, 0.9832, 0.929, 0.9695, 0.07526, 0.1829, 0.2192, 0.5606, 0.6575, 0.4986]): _vg.add([_i], _w, 'REPLACE')
_vg = ob_cube.vertex_groups.new(name='HandRight')
for _i, _w in zip([216, 266, 267, 268, 269, 270, 271], [0.01444, 0.9225, 0.813, 0.7733, 0.4368, 0.3408, 0.4958]): _vg.add([_i], _w, 'REPLACE')
_vg = ob_cube.vertex_groups.new(name='ShoulderLeft')
for _i, _w in zip([41, 42, 43, 44, 45, 48, 49, 53, 54, 55, 56, 57, 58, 59, 60, 61, 62, 63, 64, 65, 66, 67, 68, 69, 70, 71, 72, 73, 74, 78, 79, 81, 82, 83, 84, 85, 86, 87, 88, 89, 90, 91, 92, 93, 96, 97, 167, 168, 171, 174, 175, 176, 177, 195, 317, 318, 319, 320, 322, 351, 352, 355, 356, 357, 358, 359, 360, 363, 364], [0.1772, 0.1827, 0.06708, 0.0822, 0.2155, 0.006016, 0.01481, 0.1686, 0.2157, 0.8225, 0.7724, 0.5785, 0.6076, 0.8541, 0.4034, 0.2778, 0.736, 0.6713, 0.9393, 0.9092, 0.9046, 0.9049, 0.9479, 0.8402, 0.7711, 0.81, 0.8353, 0.6308, 0.9165, 0.024, 0.02558, 0.1693, 0.5721, 0.1253, 0.6213, 0.2773, 0.5119, 0.2011, 0.8436, 0.6773, 0.4892, 0.9849, 0.05084, 0.05453, 0.01852, 0.05714, 0.06972, 0.07637, 0.002692, 0.1182, 0.06977, 0.4541, 0.4048, 0.003089, 0.02988, 0.02597, 0.08479, 0.08253, 0.006278, 0.009604, 0.01878, 0.262, 0.3272, 0.838, 0.8018, 0.5911, 0.6671, 0.2775, 0.27]): _vg.add([_i], _w, 'REPLACE')
_vg = ob_cube.vertex_groups.new(name='UpperArmLeft')
for _i, _w in zip([65, 68, 69, 70, 73, 86, 87, 88, 89, 90, 92, 93, 94, 95, 96, 97, 99, 102, 274], [0.06269, 0.03376, 0.1608, 0.2273, 0.3697, 0.4857, 0.7975, 0.1207, 0.2799, 0.5101, 0.9284, 0.9373, 0.9823, 0.9649, 0.9494, 0.9403, 0.01154, 0.03826, 0.004775]): _vg.add([_i], _w, 'REPLACE')
_vg = ob_cube.vertex_groups.new(name='LowerArmLeft')
for _i, _w in zip([92, 97, 98, 99, 100, 101, 102, 103, 272, 273, 274, 275, 276, 277], [0.004883, 0.01065, 0.9411, 0.9353, 0.2445, 0.6004, 0.8636, 0.8152, 0.3615, 0.4854, 0.6776, 0.2838, 0.4076, 0.2552]): _vg.add([_i], _w, 'REPLACE')
_vg = ob_cube.vertex_groups.new(name='HandLeft')
for _i, _w in zip([98, 99, 100, 101, 102, 103, 272, 273, 274, 275, 276, 277], [0.04059, 0.01552, 0.7535, 0.3942, 0.09212, 0.1628, 0.6316, 0.5052, 0.2953, 0.7106, 0.5813, 0.7386]): _vg.add([_i], _w, 'REPLACE')
_vg = ob_cube.vertex_groups.new(name='Bone.003')
for _i, _w in zip([60, 61, 63, 71, 72, 74, 75, 78, 81, 82, 83, 84, 85, 174, 175, 176, 177, 185, 186, 188, 195, 196, 197, 198, 199, 321, 322, 325, 326, 359, 360, 361, 363, 364], [0.1161, 0.1736, 0.004914, 0.06698, 0.05519, 0.01615, 0.003771, 0.001194, 0.3361, 0.1682, 0.3592, 0.15, 0.3075, 0.1266, 0.1847, 0.009876, 0.01206, 0.06477, 0.05319, 0.02067, 0.3456, 0.1579, 0.3671, 0.1438, 0.3044, 0.1582, 0.1094, 0.324, 0.3257, 0.1466, 0.1022, 0.0017, 0.3068, 0.3082]): _vg.add([_i], _w, 'REPLACE')
_vg = ob_cube.vertex_groups.new(name='HipRight')
for _i, _w in zip([77, 189, 190, 192, 193, 194, 196, 199, 220, 224, 225, 227, 228, 229, 248, 249, 250, 251, 252, 253, 323, 324, 326, 327, 328, 329, 330], [0.1282, 0.1155, 0.1627, 0.2004, 0.557, 0.4626, 0.02903, 0.03369, 0.009631, 0.4836, 0.4895, 0.4899, 0.6303, 0.5103, 0.9768, 0.8321, 0.5651, 0.9203, 0.8573, 0.523, 0.1491, 0.2391, 0.0131, 0.6641, 0.7365, 0.8019, 0.9322]): _vg.add([_i], _w, 'REPLACE')
_vg = ob_cube.vertex_groups.new(name='UpperLeftRight')
for _i, _w in zip([192, 193, 194, 199, 227, 228, 229, 249, 250, 252, 253, 254, 255, 256, 257, 258, 259, 260, 263, 323, 324, 327, 328, 329, 330, 331, 332], [0.1345, 0.1297, 0.374, 0.009263, 0.3916, 0.2851, 0.4375, 0.06154, 0.4108, 0.1289, 0.4732, 0.939, 0.9519, 0.986, 0.8653, 0.9639, 0.9842, 0.02564, 0.01644, 0.03247, 0.02788, 0.09664, 0.05158, 0.1473, 0.0292, 0.9811, 0.5839]): _vg.add([_i], _w, 'REPLACE')
_vg = ob_cube.vertex_groups.new(name='LowerLegRight')
for _i, _w in zip([254, 255, 257, 258, 260, 261, 262, 263, 264, 265, 284, 285, 286, 287, 289, 290, 291, 292, 293, 294, 295, 332, 333, 334, 335, 336, 337, 338, 339], [0.03321, 0.01059, 0.1208, 0.01537, 0.8695, 0.8655, 0.9129, 0.8064, 0.8756, 0.9532, 0.5649, 0.5967, 0.5536, 0.1327, 0.548, 0.7627, 0.6371, 0.6836, 0.7675, 0.3587, 0.2826, 0.4113, 0.8917, 0.8681, 0.5469, 0.1925, 0.5023, 0.1795, 0.6345]): _vg.add([_i], _w, 'REPLACE')
_vg = ob_cube.vertex_groups.new(name='FootRight')
for _i, _w in zip([260, 261, 262, 263, 264, 265, 284, 285, 286, 287, 288, 289, 290, 291, 292, 293, 294, 295, 333, 334, 335, 336, 337, 338, 339], [0.09203, 0.1161, 0.07835, 0.1599, 0.1078, 0.008816, 0.4286, 0.3978, 0.445, 0.8603, 1.007, 0.4511, 0.2329, 0.3598, 0.3067, 0.2142, 0.6302, 0.7143, 0.08811, 0.1138, 0.4507, 0.8041, 0.4973, 0.8168, 0.3588]): _vg.add([_i], _w, 'REPLACE')
_vg = ob_cube.vertex_groups.new(name='HipLeft')
for _i, _w in zip([75, 76, 77, 78, 79, 80, 85, 218, 219, 220, 221, 222, 223, 230, 231, 232, 233, 234, 235, 361, 362, 365, 366, 367, 368], [0.2334, 0.2379, 0.6399, 0.2114, 0.2242, 0.4047, 0.01953, 0.7359, 0.6844, 0.9042, 0.4956, 0.5804, 0.4811, 0.9973, 0.8825, 0.5861, 0.9321, 0.8434, 0.5309, 0.1913, 0.1988, 0.7063, 0.7069, 0.8053, 0.924]): _vg.add([_i], _w, 'REPLACE')
_vg = ob_cube.vertex_groups.new(name='UpperLegLeft')
for _i, _w in zip([75, 78, 79, 80, 85, 218, 219, 221, 222, 223, 231, 232, 233, 234, 235, 236, 237, 238, 239, 240, 241, 361, 362, 365, 366, 367, 368, 369, 370], [0.005281, 0.1262, 0.1275, 0.3678, 0.007261, 0.02608, 0.007894, 0.3836, 0.2717, 0.4335, 0.06367, 0.386, 0.008988, 0.1346, 0.4621, 0.9651, 0.9699, 0.982, 0.9082, 0.942, 0.9757, 0.05413, 0.04317, 0.1037, 0.06841, 0.1521, 0.04703, 0.9864, 0.589]): _vg.add([_i], _w, 'REPLACE')
_vg = ob_cube.vertex_groups.new(name='LowerLegLeft')
for _i, _w in zip([239, 240, 242, 243, 244, 245, 246, 247, 278, 279, 280, 283, 296, 297, 298, 299, 300, 301, 370, 371, 372, 373, 375, 376, 377], [0.08152, 0.05375, 0.8541, 0.8722, 0.915, 0.3799, 0.8708, 0.9302, 0.5502, 0.5812, 0.5547, 0.5434, 0.6497, 0.6574, 0.8234, 0.1861, 0.2339, 0.713, 0.407, 0.9008, 0.82, 0.5413, 0.4987, 0.03851, 0.6217]): _vg.add([_i], _w, 'REPLACE')
_vg = ob_cube.vertex_groups.new(name='FootLeft')
for _i, _w in zip([242, 243, 244, 245, 246, 247, 278, 279, 280, 281, 282, 283, 296, 297, 298, 299, 300, 301, 371, 372, 373, 374, 375, 376, 377], [0.124, 0.1197, 0.07654, 0.5975, 0.1123, 0.03979, 0.4478, 0.4166, 0.444, 1.129, 1.037, 0.4548, 0.3472, 0.3388, 0.1683, 0.8115, 0.7603, 0.28, 0.08347, 0.1669, 0.4574, 0.9904, 0.5012, 0.955, 0.3739]): _vg.add([_i], _w, 'REPLACE')
_m = ob_cube.modifiers.new('Armature', 'ARMATURE')
_m.object = ob_armature
ob_lamp.location = (4.076, 1.005, 5.904)
ob_lamp.rotation_euler = (0.6503, 0.05522, 1.866)
ob_lamp.lock_rotations_4d = False
ob_lamp.empty_display_type = 'ARROWS'
ob_lamp.color = (0.0, 0.0, 0.0, 0.0)
ob_lamp.lineart.crease_threshold = 0.0
ob_camera.location = (7.481, -6.508, 5.344)
ob_camera.rotation_euler = (1.109, 0.01082, 0.8149)
ob_camera.lock_rotations_4d = False
ob_camera.empty_display_type = 'ARROWS'
ob_camera.color = (0.0, 0.0, 0.0, 0.0)
ob_camera.display_type = 'WIRE'
ob_camera.lineart.crease_threshold = 0.0

# ---- collection membership
col_collection_1.objects.link(ob_armature)
col_collection_1.objects.link(ob_plane)
col_collection_1.objects.link(ob_cube)
col_collection_1.objects.link(ob_lamp)
col_collection_1.objects.link(ob_camera)

# ---- scene / render settings (as saved in the file)
scene.camera = ob_camera
scene.frame_start = 1; scene.frame_end = 250; scene.frame_set(1)
scene.render.engine = 'BLENDER_EEVEE_NEXT'
scene.render.resolution_percentage = 50
scene.render.dither_intensity = 0.0
scene.cycles.use_denoising = False
scene.cycles.samples = 128
scene.cycles.sampling_pattern = 'TABULATED_SOBOL'
scene.cycles.light_sampling_threshold = 0.0
scene.cycles.use_adaptive_sampling = False
scene.cycles.use_light_tree = False
scene.cycles.blur_glossy = 0.0
scene.cycles.sample_clamp_indirect = 0.0
scene.view_settings.view_transform = 'Standard'
bpy.context.view_layer.update()
